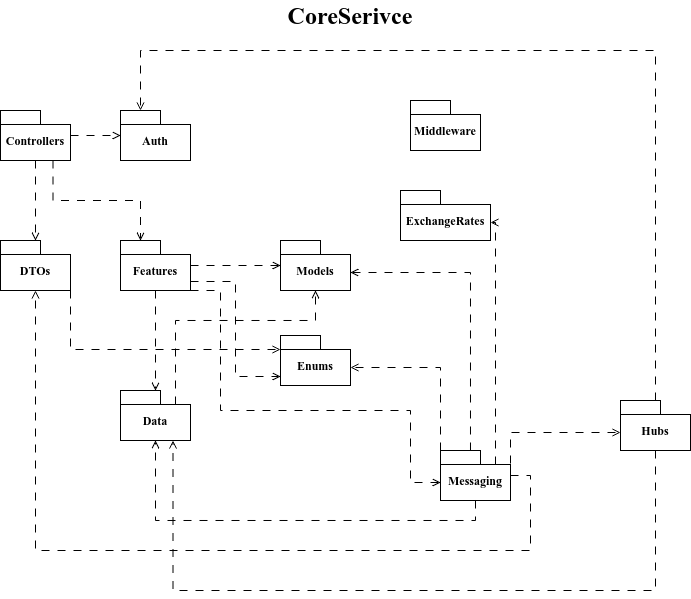

The diagram above was exported from draw.io. Its source (the exported page's mxGraphModel, read from the mxfile embedded in the PNG):
<mxGraphModel dx="1366" dy="804" grid="1" gridSize="10" guides="1" tooltips="1" connect="1" arrows="1" fold="1" page="1" pageScale="1" pageWidth="850" pageHeight="1100" math="0" shadow="0">
  <root>
    <mxCell id="0" />
    <mxCell id="1" parent="0" />
    <mxCell id="2EPRYx6DOjifg_7Ga8PX-2" parent="1" style="shape=folder;fontStyle=1;spacingTop=10;tabWidth=40;tabHeight=14;tabPosition=left;html=1;whiteSpace=wrap;" value="&lt;div&gt;Middleware&lt;/div&gt;" vertex="1">
      <mxGeometry height="50" width="70" x="830" y="290" as="geometry" />
    </mxCell>
    <mxCell id="2EPRYx6DOjifg_7Ga8PX-29" edge="1" parent="1" source="2EPRYx6DOjifg_7Ga8PX-3" style="edgeStyle=orthogonalEdgeStyle;shape=connector;rounded=0;orthogonalLoop=1;jettySize=auto;html=1;dashed=1;dashPattern=8 8;strokeColor=default;align=center;verticalAlign=middle;fontFamily=Helvetica;fontSize=11;fontColor=default;labelBackgroundColor=default;endArrow=open;endFill=0;" target="2EPRYx6DOjifg_7Ga8PX-17">
      <mxGeometry relative="1" as="geometry" />
    </mxCell>
    <mxCell id="2EPRYx6DOjifg_7Ga8PX-30" edge="1" parent="1" source="2EPRYx6DOjifg_7Ga8PX-3" style="edgeStyle=orthogonalEdgeStyle;shape=connector;rounded=0;orthogonalLoop=1;jettySize=auto;html=1;dashed=1;dashPattern=8 8;strokeColor=default;align=center;verticalAlign=middle;fontFamily=Helvetica;fontSize=11;fontColor=default;labelBackgroundColor=default;endArrow=open;endFill=0;" target="2EPRYx6DOjifg_7Ga8PX-8">
      <mxGeometry relative="1" as="geometry" />
    </mxCell>
    <mxCell id="2EPRYx6DOjifg_7Ga8PX-3" parent="1" style="shape=folder;fontStyle=1;spacingTop=10;tabWidth=40;tabHeight=14;tabPosition=left;html=1;whiteSpace=wrap;" value="Controllers" vertex="1">
      <mxGeometry height="50" width="70" x="420" y="300" as="geometry" />
    </mxCell>
    <mxCell id="2EPRYx6DOjifg_7Ga8PX-33" edge="1" parent="1" source="2EPRYx6DOjifg_7Ga8PX-4" style="edgeStyle=orthogonalEdgeStyle;shape=connector;rounded=0;orthogonalLoop=1;jettySize=auto;html=1;dashed=1;dashPattern=8 8;strokeColor=default;align=center;verticalAlign=middle;fontFamily=Helvetica;fontSize=11;fontColor=default;labelBackgroundColor=default;endArrow=open;endFill=0;" target="2EPRYx6DOjifg_7Ga8PX-6">
      <mxGeometry relative="1" as="geometry" />
    </mxCell>
    <mxCell id="2EPRYx6DOjifg_7Ga8PX-34" edge="1" parent="1" source="2EPRYx6DOjifg_7Ga8PX-4" style="edgeStyle=orthogonalEdgeStyle;shape=connector;rounded=0;orthogonalLoop=1;jettySize=auto;html=1;dashed=1;dashPattern=8 8;strokeColor=default;align=center;verticalAlign=middle;fontFamily=Helvetica;fontSize=11;fontColor=default;labelBackgroundColor=default;endArrow=open;endFill=0;" target="2EPRYx6DOjifg_7Ga8PX-5">
      <mxGeometry relative="1" as="geometry" />
    </mxCell>
    <mxCell id="2EPRYx6DOjifg_7Ga8PX-4" parent="1" style="shape=folder;fontStyle=1;spacingTop=10;tabWidth=40;tabHeight=14;tabPosition=left;html=1;whiteSpace=wrap;" value="Features" vertex="1">
      <mxGeometry height="50" width="70" x="540" y="430" as="geometry" />
    </mxCell>
    <mxCell id="2EPRYx6DOjifg_7Ga8PX-46" edge="1" parent="1" source="2EPRYx6DOjifg_7Ga8PX-5" style="edgeStyle=orthogonalEdgeStyle;shape=connector;rounded=0;orthogonalLoop=1;jettySize=auto;html=1;exitX=0;exitY=0;exitDx=55;exitDy=14;exitPerimeter=0;dashed=1;dashPattern=8 8;strokeColor=default;align=center;verticalAlign=middle;fontFamily=Helvetica;fontSize=11;fontColor=default;labelBackgroundColor=default;endArrow=open;endFill=0;" target="2EPRYx6DOjifg_7Ga8PX-6">
      <mxGeometry relative="1" as="geometry">
        <Array as="points">
          <mxPoint x="595" y="510" />
          <mxPoint x="735" y="510" />
        </Array>
      </mxGeometry>
    </mxCell>
    <mxCell id="2EPRYx6DOjifg_7Ga8PX-5" parent="1" style="shape=folder;fontStyle=1;spacingTop=10;tabWidth=40;tabHeight=14;tabPosition=left;html=1;whiteSpace=wrap;" value="&lt;div&gt;Data&lt;/div&gt;" vertex="1">
      <mxGeometry height="50" width="70" x="540" y="580" as="geometry" />
    </mxCell>
    <mxCell id="2EPRYx6DOjifg_7Ga8PX-6" parent="1" style="shape=folder;fontStyle=1;spacingTop=10;tabWidth=40;tabHeight=14;tabPosition=left;html=1;whiteSpace=wrap;" value="Models" vertex="1">
      <mxGeometry height="50" width="70" x="700" y="430" as="geometry" />
    </mxCell>
    <mxCell id="2EPRYx6DOjifg_7Ga8PX-8" parent="1" style="shape=folder;fontStyle=1;spacingTop=10;tabWidth=40;tabHeight=14;tabPosition=left;html=1;whiteSpace=wrap;" value="DTOs" vertex="1">
      <mxGeometry height="50" width="70" x="420" y="430" as="geometry" />
    </mxCell>
    <mxCell id="2EPRYx6DOjifg_7Ga8PX-9" parent="1" style="shape=folder;fontStyle=1;spacingTop=10;tabWidth=40;tabHeight=14;tabPosition=left;html=1;whiteSpace=wrap;" value="ExchangeRates" vertex="1">
      <mxGeometry height="50" width="90" x="820" y="380" as="geometry" />
    </mxCell>
    <mxCell id="2EPRYx6DOjifg_7Ga8PX-10" parent="1" style="shape=folder;fontStyle=1;spacingTop=10;tabWidth=40;tabHeight=14;tabPosition=left;html=1;whiteSpace=wrap;" value="Hubs" vertex="1">
      <mxGeometry height="50" width="70" x="1040" y="590" as="geometry" />
    </mxCell>
    <mxCell id="2EPRYx6DOjifg_7Ga8PX-11" parent="1" style="shape=folder;fontStyle=1;spacingTop=10;tabWidth=40;tabHeight=14;tabPosition=left;html=1;whiteSpace=wrap;" value="Messaging" vertex="1">
      <mxGeometry height="50" width="70" x="860" y="640" as="geometry" />
    </mxCell>
    <mxCell id="2EPRYx6DOjifg_7Ga8PX-17" parent="1" style="shape=folder;fontStyle=1;spacingTop=10;tabWidth=40;tabHeight=14;tabPosition=left;html=1;whiteSpace=wrap;" value="Auth" vertex="1">
      <mxGeometry height="50" width="70" x="540" y="300" as="geometry" />
    </mxCell>
    <mxCell id="2EPRYx6DOjifg_7Ga8PX-31" edge="1" parent="1" source="2EPRYx6DOjifg_7Ga8PX-3" style="edgeStyle=orthogonalEdgeStyle;shape=connector;rounded=0;orthogonalLoop=1;jettySize=auto;html=1;exitX=0.75;exitY=1;exitDx=0;exitDy=0;exitPerimeter=0;entryX=0;entryY=0;entryDx=20;entryDy=0;entryPerimeter=0;dashed=1;dashPattern=8 8;strokeColor=default;align=center;verticalAlign=middle;fontFamily=Helvetica;fontSize=11;fontColor=default;labelBackgroundColor=default;endArrow=open;endFill=0;" target="2EPRYx6DOjifg_7Ga8PX-4">
      <mxGeometry relative="1" as="geometry" />
    </mxCell>
    <mxCell id="2EPRYx6DOjifg_7Ga8PX-32" parent="1" style="shape=folder;fontStyle=1;spacingTop=10;tabWidth=40;tabHeight=14;tabPosition=left;html=1;whiteSpace=wrap;" value="Enums" vertex="1">
      <mxGeometry height="50" width="70" x="700" y="525" as="geometry" />
    </mxCell>
    <mxCell id="2EPRYx6DOjifg_7Ga8PX-35" edge="1" parent="1" source="2EPRYx6DOjifg_7Ga8PX-4" style="edgeStyle=orthogonalEdgeStyle;shape=connector;rounded=0;orthogonalLoop=1;jettySize=auto;html=1;exitX=0;exitY=0;exitDx=70;exitDy=41;exitPerimeter=0;entryX=0;entryY=0;entryDx=0;entryDy=41;entryPerimeter=0;dashed=1;dashPattern=8 8;strokeColor=default;align=center;verticalAlign=middle;fontFamily=Helvetica;fontSize=11;fontColor=default;labelBackgroundColor=default;endArrow=open;endFill=0;" target="2EPRYx6DOjifg_7Ga8PX-32">
      <mxGeometry relative="1" as="geometry" />
    </mxCell>
    <mxCell id="2EPRYx6DOjifg_7Ga8PX-36" edge="1" parent="1" source="2EPRYx6DOjifg_7Ga8PX-4" style="edgeStyle=orthogonalEdgeStyle;shape=connector;rounded=0;orthogonalLoop=1;jettySize=auto;html=1;exitX=0;exitY=0;exitDx=70;exitDy=50;exitPerimeter=0;entryX=0;entryY=0;entryDx=0;entryDy=32;entryPerimeter=0;dashed=1;dashPattern=8 8;strokeColor=default;align=center;verticalAlign=middle;fontFamily=Helvetica;fontSize=11;fontColor=default;labelBackgroundColor=default;endArrow=open;endFill=0;" target="2EPRYx6DOjifg_7Ga8PX-11">
      <mxGeometry relative="1" as="geometry">
        <Array as="points">
          <mxPoint x="640" y="480" />
          <mxPoint x="640" y="600" />
          <mxPoint x="830" y="600" />
          <mxPoint x="830" y="672" />
        </Array>
      </mxGeometry>
    </mxCell>
    <mxCell id="2EPRYx6DOjifg_7Ga8PX-37" edge="1" parent="1" source="2EPRYx6DOjifg_7Ga8PX-11" style="edgeStyle=orthogonalEdgeStyle;shape=connector;rounded=0;orthogonalLoop=1;jettySize=auto;html=1;entryX=0.5;entryY=1;entryDx=0;entryDy=0;entryPerimeter=0;dashed=1;dashPattern=8 8;strokeColor=default;align=center;verticalAlign=middle;fontFamily=Helvetica;fontSize=11;fontColor=default;labelBackgroundColor=default;endArrow=open;endFill=0;" target="2EPRYx6DOjifg_7Ga8PX-5">
      <mxGeometry relative="1" as="geometry">
        <Array as="points">
          <mxPoint x="895" y="710" />
          <mxPoint x="575" y="710" />
        </Array>
      </mxGeometry>
    </mxCell>
    <mxCell id="2EPRYx6DOjifg_7Ga8PX-38" edge="1" parent="1" source="2EPRYx6DOjifg_7Ga8PX-11" style="edgeStyle=orthogonalEdgeStyle;shape=connector;rounded=0;orthogonalLoop=1;jettySize=auto;html=1;entryX=0;entryY=0;entryDx=70;entryDy=32;entryPerimeter=0;dashed=1;dashPattern=8 8;strokeColor=default;align=center;verticalAlign=middle;fontFamily=Helvetica;fontSize=11;fontColor=default;labelBackgroundColor=default;endArrow=open;endFill=0;" target="2EPRYx6DOjifg_7Ga8PX-6">
      <mxGeometry relative="1" as="geometry">
        <Array as="points">
          <mxPoint x="890" y="462" />
        </Array>
      </mxGeometry>
    </mxCell>
    <mxCell id="2EPRYx6DOjifg_7Ga8PX-39" edge="1" parent="1" source="2EPRYx6DOjifg_7Ga8PX-11" style="edgeStyle=orthogonalEdgeStyle;shape=connector;rounded=0;orthogonalLoop=1;jettySize=auto;html=1;entryX=0.5;entryY=1;entryDx=0;entryDy=0;entryPerimeter=0;dashed=1;dashPattern=8 8;strokeColor=default;align=center;verticalAlign=middle;fontFamily=Helvetica;fontSize=11;fontColor=default;labelBackgroundColor=default;endArrow=open;endFill=0;" target="2EPRYx6DOjifg_7Ga8PX-8">
      <mxGeometry relative="1" as="geometry">
        <Array as="points">
          <mxPoint x="950" y="665" />
          <mxPoint x="950" y="740" />
          <mxPoint x="455" y="740" />
        </Array>
      </mxGeometry>
    </mxCell>
    <mxCell id="2EPRYx6DOjifg_7Ga8PX-40" edge="1" parent="1" source="2EPRYx6DOjifg_7Ga8PX-11" style="edgeStyle=orthogonalEdgeStyle;shape=connector;rounded=0;orthogonalLoop=1;jettySize=auto;html=1;exitX=0;exitY=0;exitDx=0;exitDy=0;exitPerimeter=0;entryX=0;entryY=0;entryDx=70;entryDy=32;entryPerimeter=0;dashed=1;dashPattern=8 8;strokeColor=default;align=center;verticalAlign=middle;fontFamily=Helvetica;fontSize=11;fontColor=default;labelBackgroundColor=default;endArrow=open;endFill=0;" target="2EPRYx6DOjifg_7Ga8PX-32">
      <mxGeometry relative="1" as="geometry" />
    </mxCell>
    <mxCell id="2EPRYx6DOjifg_7Ga8PX-41" edge="1" parent="1" source="2EPRYx6DOjifg_7Ga8PX-11" style="edgeStyle=orthogonalEdgeStyle;shape=connector;rounded=0;orthogonalLoop=1;jettySize=auto;html=1;exitX=0;exitY=0;exitDx=55;exitDy=14;exitPerimeter=0;entryX=0;entryY=0;entryDx=0;entryDy=32;entryPerimeter=0;dashed=1;dashPattern=8 8;strokeColor=default;align=center;verticalAlign=middle;fontFamily=Helvetica;fontSize=11;fontColor=default;labelBackgroundColor=default;endArrow=open;endFill=0;" target="2EPRYx6DOjifg_7Ga8PX-10">
      <mxGeometry relative="1" as="geometry">
        <Array as="points">
          <mxPoint x="930" y="654" />
          <mxPoint x="930" y="622" />
        </Array>
      </mxGeometry>
    </mxCell>
    <mxCell id="2EPRYx6DOjifg_7Ga8PX-42" edge="1" parent="1" source="2EPRYx6DOjifg_7Ga8PX-11" style="edgeStyle=orthogonalEdgeStyle;shape=connector;rounded=0;orthogonalLoop=1;jettySize=auto;html=1;exitX=0;exitY=0;exitDx=55;exitDy=14;exitPerimeter=0;entryX=0;entryY=0;entryDx=90;entryDy=32;entryPerimeter=0;dashed=1;dashPattern=8 8;strokeColor=default;align=center;verticalAlign=middle;fontFamily=Helvetica;fontSize=11;fontColor=default;labelBackgroundColor=default;endArrow=open;endFill=0;" target="2EPRYx6DOjifg_7Ga8PX-9">
      <mxGeometry relative="1" as="geometry">
        <Array as="points">
          <mxPoint x="915" y="412" />
        </Array>
      </mxGeometry>
    </mxCell>
    <mxCell id="2EPRYx6DOjifg_7Ga8PX-44" edge="1" parent="1" source="2EPRYx6DOjifg_7Ga8PX-10" style="edgeStyle=orthogonalEdgeStyle;shape=connector;rounded=0;orthogonalLoop=1;jettySize=auto;html=1;entryX=0;entryY=0;entryDx=20;entryDy=0;entryPerimeter=0;dashed=1;dashPattern=8 8;strokeColor=default;align=center;verticalAlign=middle;fontFamily=Helvetica;fontSize=11;fontColor=default;labelBackgroundColor=default;endArrow=open;endFill=0;" target="2EPRYx6DOjifg_7Ga8PX-17">
      <mxGeometry relative="1" as="geometry">
        <Array as="points">
          <mxPoint x="1075" y="240" />
          <mxPoint x="560" y="240" />
        </Array>
      </mxGeometry>
    </mxCell>
    <mxCell id="2EPRYx6DOjifg_7Ga8PX-45" edge="1" parent="1" source="2EPRYx6DOjifg_7Ga8PX-10" style="edgeStyle=orthogonalEdgeStyle;shape=connector;rounded=0;orthogonalLoop=1;jettySize=auto;html=1;entryX=0.75;entryY=1;entryDx=0;entryDy=0;entryPerimeter=0;dashed=1;dashPattern=8 8;strokeColor=default;align=center;verticalAlign=middle;fontFamily=Helvetica;fontSize=11;fontColor=default;labelBackgroundColor=default;endArrow=open;endFill=0;" target="2EPRYx6DOjifg_7Ga8PX-5">
      <mxGeometry relative="1" as="geometry">
        <Array as="points">
          <mxPoint x="1075" y="780" />
          <mxPoint x="593" y="780" />
        </Array>
      </mxGeometry>
    </mxCell>
    <mxCell id="2EPRYx6DOjifg_7Ga8PX-47" edge="1" parent="1" source="2EPRYx6DOjifg_7Ga8PX-8" style="edgeStyle=orthogonalEdgeStyle;shape=connector;rounded=0;orthogonalLoop=1;jettySize=auto;html=1;exitX=0;exitY=0;exitDx=70;exitDy=50;exitPerimeter=0;entryX=0;entryY=0;entryDx=0;entryDy=14;entryPerimeter=0;dashed=1;dashPattern=8 8;strokeColor=default;align=center;verticalAlign=middle;fontFamily=Helvetica;fontSize=11;fontColor=default;labelBackgroundColor=default;endArrow=open;endFill=0;" target="2EPRYx6DOjifg_7Ga8PX-32">
      <mxGeometry relative="1" as="geometry" />
    </mxCell>
    <mxCell id="2EPRYx6DOjifg_7Ga8PX-49" parent="1" style="text;html=1;whiteSpace=wrap;strokeColor=none;fillColor=none;align=center;verticalAlign=middle;rounded=0;fontFamily=Helvetica;fontSize=11;fontColor=default;labelBackgroundColor=default;" value="&lt;font style=&quot;font-size: 24px;&quot;&gt;&lt;b&gt;CoreSerivce&lt;/b&gt;&lt;/font&gt;" vertex="1">
      <mxGeometry height="30" width="60" x="740" y="190" as="geometry" />
    </mxCell>
  </root>
</mxGraphModel>